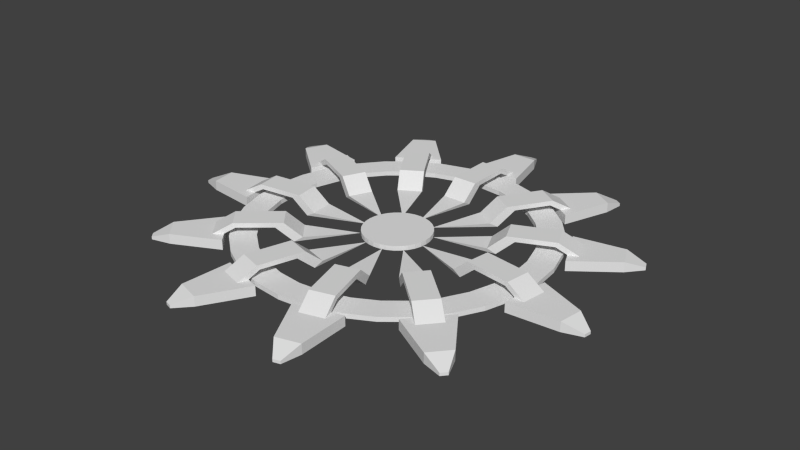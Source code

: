 # Source: Laser_Trigger.blend  (saved by Blender 2.74.0; exported with 4.5.12 LTS)
import bpy
from mathutils import Matrix  # noqa: F401  (used for matrix-valued properties, if any)

bpy.ops.wm.read_factory_settings(use_empty=True)
scene = bpy.context.scene
scene.name = 'Scene'

# ---- collections
col_collection_1 = bpy.data.collections.new('Collection 1'); scene.collection.children.link(col_collection_1)

# ---- materials (node trees are filled in below, after node groups)
mat_material_001 = bpy.data.materials.new('Material.001')
mat_material_001.alpha_threshold = 0.0
mat_material_001.use_transparent_shadow = False
mat_material_001.roughness = 0.5
mat_material = bpy.data.materials.new('Material')
mat_material.alpha_threshold = 0.0
mat_material.use_transparent_shadow = False
mat_material.roughness = 0.5

# ---- material node trees

# ---- world
world_world = bpy.data.worlds.new('World'); scene.world = world_world
world_world.color = (0.05088, 0.05088, 0.05088)
world_world.use_sun_shadow = False
world_world.sun_shadow_jitter_overblur = 0.0
world_world.cycles.sampling_method = 'MANUAL'
world_world.cycles.sample_map_resolution = 256

# ---- meshes
me_circle = bpy.data.meshes.new('Circle')
me_circle.from_pydata([(0.0, 0.56, 0.0), (-0.1093, 0.5492, 0.0), (-0.2143, 0.5174, 0.0), (-0.3111, 0.4656, 0.0), (-0.396, 0.396, 0.0), (-0.4656, 0.3111, 0.0), (-0.5174, 0.2143, 0.0), (-0.5492, 0.1093, 0.0), (-0.56, 4.228e-08, 0.0), (-0.5492, -0.1093, 0.0), (-0.5174, -0.2143, 0.0), (-0.4656, -0.3111, 0.0), (-0.396, -0.396, 0.0), (-0.3111, -0.4656, 0.0), (-0.2143, -0.5174, 0.0), (-0.1093, -0.5492, 0.0), (1.825e-07, -0.56, 0.0), (0.1093, -0.5492, 0.0), (0.2143, -0.5174, 0.0), (0.3111, -0.4656, 0.0), (0.396, -0.396, 0.0), (0.4656, -0.3111, 0.0), (0.5174, -0.2143, 0.0), (0.5492, -0.1093, 0.0), (0.56, 5.407e-07, 0.0), (0.5492, 0.1093, 0.0), (0.5174, 0.2143, 0.0), (0.4656, 0.3111, 0.0), (0.396, 0.396, 0.0), (0.3111, 0.4656, 0.0), (0.2143, 0.5174, 0.0), (0.1092, 0.5492, 0.0), (-1.092e-08, 0.468, 0.0), (-0.09131, 0.459, 0.0), (-0.1791, 0.4324, 0.0), (-0.26, 0.3891, 0.0), (-0.3309, 0.3309, 0.0), (-0.3891, 0.26, 0.0), (-0.4324, 0.1791, 0.0), (-0.459, 0.09131, 0.0), (-0.468, 6.155e-08, 0.0), (-0.459, -0.09131, 0.0), (-0.4324, -0.1791, 0.0), (-0.3891, -0.26, 0.0), (-0.3309, -0.3309, 0.0), (-0.26, -0.3891, 0.0), (-0.1791, -0.4324, 0.0), (-0.09131, -0.459, 0.0), (1.416e-07, -0.468, 0.0), (0.09131, -0.459, 0.0), (0.1791, -0.4324, 0.0), (0.26, -0.3891, 0.0), (0.3309, -0.3309, 0.0), (0.3891, -0.26, 0.0), (0.4324, -0.1791, 0.0), (0.459, -0.09131, 0.0), (0.468, 4.781e-07, 0.0), (0.459, 0.09131, 0.0), (0.4324, 0.1791, 0.0), (0.3891, 0.26, 0.0), (0.3309, 0.3309, 0.0), (0.26, 0.3891, 0.0), (0.1791, 0.4324, 0.0), (0.0913, 0.459, 0.0), (-4.114e-08, 0.1229, 0.0), (-0.02397, 0.1205, 0.0), (-0.04702, 0.1135, 0.0), (-0.06826, 0.1022, 0.0), (-0.08688, 0.08688, 0.0), (-0.1022, 0.06826, 0.0), (-0.1135, 0.04702, 0.0), (-0.1205, 0.02397, 0.0), (-0.1229, 1.5e-07, 0.0), (-0.1205, -0.02397, 0.0), (-0.1135, -0.04702, 0.0), (-0.1022, -0.06826, 0.0), (-0.08688, -0.08688, 0.0), (-0.06826, -0.1022, 0.0), (-0.04702, -0.1135, 0.0), (-0.02397, -0.1205, 0.0), (-1.105e-09, -0.1229, 0.0), (0.02397, -0.1205, 0.0), (0.04702, -0.1135, 0.0), (0.06826, -0.1022, 0.0), (0.08688, -0.08688, 0.0), (0.1022, -0.06826, 0.0), (0.1135, -0.04702, 0.0), (0.1205, -0.02397, 0.0), (0.1229, 2.594e-07, 0.0), (0.1205, 0.02397, 0.0), (0.1135, 0.04702, 0.0), (0.1022, 0.06826, 0.0), (0.08688, 0.08688, 0.0), (0.06826, 0.1022, 0.0), (0.04702, 0.1135, 0.0), (0.02397, 0.1205, 0.0), (-0.1093, 0.5492, 0.0168), (0.0, 0.56, 0.0168), (-0.2143, 0.5174, 0.0168), (-0.3111, 0.4656, 0.0168), (-0.396, 0.396, 0.0168), (-0.4656, 0.3111, 0.0168), (-0.5174, 0.2143, 0.0168), (-0.5492, 0.1093, 0.0168), (-0.56, 4.228e-08, 0.0168), (-0.5492, -0.1093, 0.0168), (-0.5174, -0.2143, 0.0168), (-0.4656, -0.3111, 0.0168), (-0.396, -0.396, 0.0168), (-0.3111, -0.4656, 0.0168), (-0.2143, -0.5174, 0.0168), (-0.1093, -0.5492, 0.0168), (1.825e-07, -0.56, 0.0168), (0.1093, -0.5492, 0.0168), (0.2143, -0.5174, 0.0168), (0.3111, -0.4656, 0.0168), (0.396, -0.396, 0.0168), (0.4656, -0.3111, 0.0168), (0.5174, -0.2143, 0.0168), (0.5492, -0.1093, 0.0168), (0.56, 5.407e-07, 0.0168), (0.5492, 0.1093, 0.0168), (0.5174, 0.2143, 0.0168), (0.4656, 0.3111, 0.0168), (0.396, 0.396, 0.0168), (0.3111, 0.4656, 0.0168), (0.2143, 0.5174, 0.0168), (0.1092, 0.5492, 0.0168), (-0.09131, 0.459, 0.0168), (-1.092e-08, 0.468, 0.0168), (-0.1791, 0.4324, 0.0168), (-0.26, 0.3891, 0.0168), (-0.3309, 0.3309, 0.0168), (-0.3891, 0.26, 0.0168), (-0.4324, 0.1791, 0.0168), (-0.459, 0.09131, 0.0168), (-0.468, 6.155e-08, 0.0168), (-0.459, -0.09131, 0.0168), (-0.4324, -0.1791, 0.0168), (-0.3891, -0.26, 0.0168), (-0.3309, -0.3309, 0.0168), (-0.26, -0.3891, 0.0168), (-0.1791, -0.4324, 0.0168), (-0.09131, -0.459, 0.0168), (1.416e-07, -0.468, 0.0168), (0.09131, -0.459, 0.0168), (0.1791, -0.4324, 0.0168), (0.26, -0.3891, 0.0168), (0.3309, -0.3309, 0.0168), (0.3891, -0.26, 0.0168), (0.4324, -0.1791, 0.0168), (0.459, -0.09131, 0.0168), (0.468, 4.781e-07, 0.0168), (0.459, 0.09131, 0.0168), (0.4324, 0.1791, 0.0168), (0.3891, 0.26, 0.0168), (0.3309, 0.3309, 0.0168), (0.26, 0.3891, 0.0168), (0.1791, 0.4324, 0.0168), (0.0913, 0.459, 0.0168), (-0.02397, 0.1205, 0.0168), (-4.114e-08, 0.1229, 0.0168), (-0.04702, 0.1135, 0.0168), (-0.06826, 0.1022, 0.0168), (-0.08688, 0.08688, 0.0168), (-0.1022, 0.06826, 0.0168), (-0.1135, 0.04702, 0.0168), (-0.1205, 0.02397, 0.0168), (-0.1229, 1.5e-07, 0.0168), (-0.1205, -0.02397, 0.0168), (-0.1135, -0.04702, 0.0168), (-0.1022, -0.06826, 0.0168), (-0.08688, -0.08688, 0.0168), (-0.06826, -0.1022, 0.0168), (-0.04702, -0.1135, 0.0168), (-0.02397, -0.1205, 0.0168), (-1.105e-09, -0.1229, 0.0168), (0.02397, -0.1205, 0.0168), (0.04702, -0.1135, 0.0168), (0.06826, -0.1022, 0.0168), (0.08688, -0.08688, 0.0168), (0.1022, -0.06826, 0.0168), (0.1135, -0.04702, 0.0168), (0.1205, -0.02397, 0.0168), (0.1229, 2.594e-07, 0.0168), (0.1205, 0.02397, 0.0168), (0.1135, 0.04702, 0.0168), (0.1022, 0.06826, 0.0168), (0.08688, 0.08688, 0.0168), (0.06826, 0.1022, 0.0168), (0.04702, 0.1135, 0.0168), (0.02397, 0.1205, 0.0168)], [], [(23, 55, 56, 24), (1, 33, 34, 2), (12, 44, 45, 13), (21, 53, 54, 22), (10, 42, 43, 11), (30, 62, 63, 31), (19, 51, 52, 20), (8, 40, 41, 9), (28, 60, 61, 29), (17, 49, 50, 18), (6, 38, 39, 7), (26, 58, 59, 27), (4, 36, 37, 5), (15, 47, 48, 16), (24, 56, 57, 25), (2, 34, 35, 3), (13, 45, 46, 14), (22, 54, 55, 23), (0, 32, 33, 1), (11, 43, 44, 12), (31, 63, 32, 0), (20, 52, 53, 21), (9, 41, 42, 10), (29, 61, 62, 30), (18, 50, 51, 19), (7, 39, 40, 8), (27, 59, 60, 28), (16, 48, 49, 17), (5, 37, 38, 6), (25, 57, 58, 26), (3, 35, 36, 4), (14, 46, 47, 15), (65, 64, 95, 94, 93, 92, 91, 90, 89, 88, 87, 86, 85, 84, 83, 82, 81, 80, 79, 78, 77, 76, 75, 74, 73, 72, 71, 70, 69, 68, 67, 66), (119, 120, 152, 151), (96, 98, 130, 128), (108, 109, 141, 140), (117, 118, 150, 149), (106, 107, 139, 138), (126, 127, 159, 158), (115, 116, 148, 147), (104, 105, 137, 136), (124, 125, 157, 156), (113, 114, 146, 145), (102, 103, 135, 134), (122, 123, 155, 154), (100, 101, 133, 132), (111, 112, 144, 143), (120, 121, 153, 152), (98, 99, 131, 130), (109, 110, 142, 141), (118, 119, 151, 150), (97, 96, 128, 129), (107, 108, 140, 139), (127, 97, 129, 159), (116, 117, 149, 148), (105, 106, 138, 137), (125, 126, 158, 157), (114, 115, 147, 146), (103, 104, 136, 135), (123, 124, 156, 155), (112, 113, 145, 144), (101, 102, 134, 133), (121, 122, 154, 153), (99, 100, 132, 131), (110, 111, 143, 142), (37, 36, 132, 133), (14, 15, 111, 110), (52, 51, 147, 148), (29, 30, 126, 125), (7, 8, 104, 103), (45, 44, 140, 141), (60, 59, 155, 156), (22, 23, 119, 118), (0, 1, 96, 97), (38, 37, 133, 134), (53, 52, 148, 149), (15, 16, 112, 111), (30, 31, 127, 126), (8, 9, 105, 104), (46, 45, 141, 142), (61, 60, 156, 157), (23, 24, 120, 119), (1, 2, 98, 96), (39, 38, 134, 135), (54, 53, 149, 150), (16, 17, 113, 112), (31, 0, 97, 127), (47, 46, 142, 143), (9, 10, 106, 105), (62, 61, 157, 158), (24, 25, 121, 120), (2, 3, 99, 98), (40, 39, 135, 136), (55, 54, 150, 151), (17, 18, 114, 113), (33, 32, 129, 128), (10, 11, 107, 106), (48, 47, 143, 144), (63, 62, 158, 159), (25, 26, 122, 121), (3, 4, 100, 99), (41, 40, 136, 137), (56, 55, 151, 152), (18, 19, 115, 114), (34, 33, 128, 130), (11, 12, 108, 107), (49, 48, 144, 145), (32, 63, 159, 129), (26, 27, 123, 122), (4, 5, 101, 100), (42, 41, 137, 138), (57, 56, 152, 153), (19, 20, 116, 115), (35, 34, 130, 131), (12, 13, 109, 108), (50, 49, 145, 146), (27, 28, 124, 123), (5, 6, 102, 101), (43, 42, 138, 139), (58, 57, 153, 154), (20, 21, 117, 116), (36, 35, 131, 132), (13, 14, 110, 109), (51, 50, 146, 147), (28, 29, 125, 124), (6, 7, 103, 102), (44, 43, 139, 140), (59, 58, 154, 155), (21, 22, 118, 117), (160, 162, 163, 164, 165, 166, 167, 168, 169, 170, 171, 172, 173, 174, 175, 176, 177, 178, 179, 180, 181, 182, 183, 184, 185, 186, 187, 188, 189, 190, 191, 161), (89, 90, 186, 185), (67, 68, 164, 163), (78, 79, 175, 174), (87, 88, 184, 183), (65, 66, 162, 160), (76, 77, 173, 172), (85, 86, 182, 181), (74, 75, 171, 170), (94, 95, 191, 190), (83, 84, 180, 179), (72, 73, 169, 168), (92, 93, 189, 188), (81, 82, 178, 177), (70, 71, 167, 166), (90, 91, 187, 186), (68, 69, 165, 164), (79, 80, 176, 175), (88, 89, 185, 184), (66, 67, 163, 162), (77, 78, 174, 173), (86, 87, 183, 182), (64, 65, 160, 161), (75, 76, 172, 171), (95, 64, 161, 191), (84, 85, 181, 180), (73, 74, 170, 169), (93, 94, 190, 189), (82, 83, 179, 178), (71, 72, 168, 167), (91, 92, 188, 187), (80, 81, 177, 176), (69, 70, 166, 165)])
_uv = me_circle.uv_layers.new(name='UVMap')
_uv.uv.foreach_set('vector', [0.01576, 0.8229, 0.08052, 0.8109, 0.1064, 0.849, 0.04667, 0.8684, 0.6714, 0.9442, 0.6285, 0.9123, 0.6762, 0.8832, 0.7285, 0.9094, 0.5296, 0.5096, 0.51, 0.5491, 0.4438, 0.5411, 0.4504, 0.5, 0.0, 0.7254, 0.06735, 0.7294, 0.06735, 0.7706, 4.912e-08, 0.7746, 0.6714, 0.5558, 0.6285, 0.5877, 0.5724, 0.5648, 0.6043, 0.5285, 0.4504, 1.0, 0.4438, 0.9589, 0.51, 0.9509, 0.5296, 0.9904, 0.04667, 0.6316, 0.1064, 0.651, 0.08052, 0.6891, 0.01576, 0.6771, 0.7734, 0.6316, 0.7137, 0.651, 0.6762, 0.6168, 0.7285, 0.5906, 0.2904, 0.9904, 0.3101, 0.9509, 0.3763, 0.9589, 0.3697, 1.0, 0.1487, 0.5558, 0.1916, 0.5877, 0.1439, 0.6168, 0.09154, 0.5906, 0.8201, 0.7254, 0.7527, 0.7294, 0.7396, 0.6891, 0.8043, 0.6771, 0.1487, 0.9442, 0.1916, 0.9123, 0.2477, 0.9352, 0.2158, 0.9715, 0.8043, 0.8229, 0.7396, 0.8109, 0.7527, 0.7706, 0.8201, 0.7746, 0.2904, 0.5096, 0.3101, 0.5491, 0.2477, 0.5648, 0.2158, 0.5285, 0.04667, 0.8684, 0.1064, 0.849, 0.1439, 0.8832, 0.09154, 0.9094, 0.7285, 0.9094, 0.6762, 0.8832, 0.7137, 0.849, 0.7734, 0.8684, 0.4504, 0.5, 0.4438, 0.5411, 0.3763, 0.5411, 0.3697, 0.5, 4.912e-08, 0.7746, 0.06735, 0.7706, 0.08052, 0.8109, 0.01576, 0.8229, 0.6043, 0.9715, 0.5724, 0.9352, 0.6285, 0.9123, 0.6714, 0.9442, 0.6043, 0.5285, 0.5724, 0.5648, 0.51, 0.5491, 0.5296, 0.5096, 0.5296, 0.9904, 0.51, 0.9509, 0.5724, 0.9352, 0.6043, 0.9715, 0.01576, 0.6771, 0.08052, 0.6891, 0.06735, 0.7294, 0.0, 0.7254, 0.7285, 0.5906, 0.6762, 0.6168, 0.6285, 0.5877, 0.6714, 0.5558, 0.3697, 1.0, 0.3763, 0.9589, 0.4438, 0.9589, 0.4504, 1.0, 0.09154, 0.5906, 0.1439, 0.6168, 0.1064, 0.651, 0.04667, 0.6316, 0.8043, 0.6771, 0.7396, 0.6891, 0.7137, 0.651, 0.7734, 0.6316, 0.2158, 0.9715, 0.2477, 0.9352, 0.3101, 0.9509, 0.2904, 0.9904, 0.2158, 0.5285, 0.2477, 0.5648, 0.1916, 0.5877, 0.1487, 0.5558, 0.8201, 0.7746, 0.7527, 0.7706, 0.7527, 0.7294, 0.8201, 0.7254, 0.09154, 0.9094, 0.1439, 0.8832, 0.1916, 0.9123, 0.1487, 0.9442, 0.7734, 0.8684, 0.7137, 0.849, 0.7396, 0.8109, 0.8043, 0.8229, 0.3697, 0.5, 0.3763, 0.5411, 0.3101, 0.5491, 0.2904, 0.5096, 0.9527, 0.2132, 0.9363, 0.2173, 0.9189, 0.2194, 0.9012, 0.2194, 0.8838, 0.2173, 0.8674, 0.2132, 0.8527, 0.2072, 0.8402, 0.1995, 0.8303, 0.1905, 0.8235, 0.1805, 0.8201, 0.1699, 0.8201, 0.1591, 0.8235, 0.1485, 0.8303, 0.1386, 0.8402, 0.1296, 0.8527, 0.1219, 0.8674, 0.1159, 0.8838, 0.1118, 0.9012, 0.1097, 0.9189, 0.1097, 0.9363, 0.1118, 0.9527, 0.1159, 0.9674, 0.1219, 0.9799, 0.1296, 0.9898, 0.1386, 0.9965, 0.1485, 1.0, 0.1591, 1.0, 0.1699, 0.9965, 0.1805, 0.9898, 0.1905, 0.9799, 0.1995, 0.9674, 0.2072, 0.6043, 0.4715, 0.5296, 0.4904, 0.51, 0.4509, 0.5724, 0.4352, 4.912e-08, 0.2746, 0.0, 0.2254, 0.06735, 0.2294, 0.06735, 0.2706, 0.6043, 0.02845, 0.6714, 0.05581, 0.6285, 0.08771, 0.5724, 0.06484, 0.7285, 0.4094, 0.6714, 0.4442, 0.6285, 0.4123, 0.6762, 0.3832, 0.4504, 0.0, 0.5296, 0.009607, 0.51, 0.04909, 0.4438, 0.04106, 0.09154, 0.4094, 0.04667, 0.3684, 0.1064, 0.349, 0.1439, 0.3832, 0.8043, 0.3229, 0.7734, 0.3684, 0.7137, 0.349, 0.7396, 0.3109, 0.2904, 0.009607, 0.3697, 1.497e-08, 0.3763, 0.04106, 0.3101, 0.04909, 0.2158, 0.4715, 0.1487, 0.4442, 0.1916, 0.4123, 0.2477, 0.4352, 0.8201, 0.2254, 0.8201, 0.2746, 0.7527, 0.2706, 0.7527, 0.2294, 0.1487, 0.05581, 0.2158, 0.02845, 0.2477, 0.06484, 0.1916, 0.08771, 0.3697, 0.5, 0.2904, 0.4904, 0.3101, 0.4509, 0.3763, 0.4589, 0.04667, 0.1316, 0.09154, 0.09063, 0.1439, 0.1168, 0.1064, 0.151, 0.7734, 0.1316, 0.8043, 0.1771, 0.7396, 0.1891, 0.7137, 0.151, 0.5296, 0.4904, 0.4504, 0.5, 0.4438, 0.4589, 0.51, 0.4509, 0.0, 0.2254, 0.01576, 0.1771, 0.08052, 0.1891, 0.06735, 0.2294, 0.6714, 0.05581, 0.7285, 0.09063, 0.6762, 0.1168, 0.6285, 0.08771, 0.6714, 0.4442, 0.6043, 0.4715, 0.5724, 0.4352, 0.6285, 0.4123, 0.01576, 0.3229, 4.912e-08, 0.2746, 0.06735, 0.2706, 0.08052, 0.3109, 0.5296, 0.009607, 0.6043, 0.02845, 0.5724, 0.06484, 0.51, 0.04909, 0.04667, 0.3684, 0.01576, 0.3229, 0.08052, 0.3109, 0.1064, 0.349, 0.7734, 0.3684, 0.7285, 0.4094, 0.6762, 0.3832, 0.7137, 0.349, 0.3697, 1.497e-08, 0.4504, 0.0, 0.4438, 0.04106, 0.3763, 0.04106, 0.1487, 0.4442, 0.09154, 0.4094, 0.1439, 0.3832, 0.1916, 0.4123, 0.8201, 0.2746, 0.8043, 0.3229, 0.7396, 0.3109, 0.7527, 0.2706, 0.2158, 0.02845, 0.2904, 0.009607, 0.3101, 0.04909, 0.2477, 0.06484, 0.2904, 0.4904, 0.2158, 0.4715, 0.2477, 0.4352, 0.3101, 0.4509, 0.8043, 0.1771, 0.8201, 0.2254, 0.7527, 0.2294, 0.7396, 0.1891, 0.09154, 0.09063, 0.1487, 0.05581, 0.1916, 0.08771, 0.1439, 0.1168, 0.4504, 0.5, 0.3697, 0.5, 0.3763, 0.4589, 0.4438, 0.4589, 0.01576, 0.1771, 0.04667, 0.1316, 0.1064, 0.151, 0.08052, 0.1891, 0.7285, 0.09063, 0.7734, 0.1316, 0.7137, 0.151, 0.6762, 0.1168, 0.8448, 0.4426, 0.8448, 0.4023, 0.8572, 0.4023, 0.8572, 0.4426, 0.8324, 0.2952, 0.8324, 0.2542, 0.8448, 0.2542, 0.8448, 0.2952, 0.9313, 0.2574, 0.9313, 0.2194, 0.9437, 0.2194, 0.9437, 0.2574, 0.8324, 0.2603, 0.8324, 0.3058, 0.8201, 0.3058, 0.8201, 0.2603, 0.8695, 0.4107, 0.8695, 0.4562, 0.8572, 0.4562, 0.8572, 0.4107, 0.9066, 0.4516, 0.9066, 0.4173, 0.919, 0.4173, 0.919, 0.4516, 0.8942, 0.3732, 0.8942, 0.332, 0.9066, 0.332, 0.9066, 0.3732, 0.8819, 0.2194, 0.8819, 0.2603, 0.8695, 0.2603, 0.8695, 0.2194, 0.8324, 0.4034, 0.8324, 0.4517, 0.8201, 0.4517, 0.8201, 0.4034, 0.8448, 0.4807, 0.8448, 0.4426, 0.8572, 0.4426, 0.8572, 0.4807, 0.9313, 0.2978, 0.9313, 0.2574, 0.9437, 0.2574, 0.9437, 0.2978, 0.8324, 0.2542, 0.8324, 0.2194, 0.8448, 0.2194, 0.8448, 0.2542, 0.8324, 0.3058, 0.8324, 0.3541, 0.8201, 0.3541, 0.8201, 0.3058, 0.8695, 0.4562, 0.8695, 0.4972, 0.8572, 0.4972, 0.8572, 0.4562, 0.9313, 0.4135, 0.9313, 0.4516, 0.919, 0.4516, 0.919, 0.4135, 0.8942, 0.4135, 0.8942, 0.3732, 0.9066, 0.3732, 0.9066, 0.4135, 0.8819, 0.2603, 0.8819, 0.3058, 0.8695, 0.3058, 0.8695, 0.2603, 0.8324, 0.4517, 0.8324, 0.4972, 0.8201, 0.4972, 0.8201, 0.4517, 0.8448, 0.5149, 0.8448, 0.4807, 0.8572, 0.4807, 0.8572, 0.5149, 0.9313, 0.3389, 0.9313, 0.2978, 0.9437, 0.2978, 0.9437, 0.3389, 0.8942, 0.2194, 0.8942, 0.2603, 0.8819, 0.2603, 0.8819, 0.2194, 0.8324, 0.3541, 0.8324, 0.4034, 0.8201, 0.4034, 0.8201, 0.3541, 0.9313, 0.3732, 0.9313, 0.4135, 0.919, 0.4135, 0.919, 0.3732, 0.8324, 0.532, 0.8324, 0.4865, 0.8448, 0.4865, 0.8448, 0.532, 0.8942, 0.4516, 0.8942, 0.4135, 0.9066, 0.4135, 0.9066, 0.4516, 0.8819, 0.3058, 0.8819, 0.3541, 0.8695, 0.3541, 0.8695, 0.3058, 0.8324, 0.4972, 0.8324, 0.5381, 0.8201, 0.5381, 0.8201, 0.4972, 0.9066, 0.2574, 0.9066, 0.2194, 0.919, 0.2194, 0.919, 0.2574, 0.9313, 0.3793, 0.9313, 0.3389, 0.9437, 0.3389, 0.9437, 0.3793, 0.8942, 0.2603, 0.8942, 0.3058, 0.8819, 0.3058, 0.8819, 0.2603, 0.8448, 0.2827, 0.8448, 0.2485, 0.8572, 0.2485, 0.8572, 0.2827, 0.8324, 0.4865, 0.8324, 0.4382, 0.8448, 0.4382, 0.8448, 0.4865, 0.9313, 0.332, 0.9313, 0.3732, 0.919, 0.3732, 0.919, 0.332, 0.8942, 0.4858, 0.8942, 0.4516, 0.9066, 0.4516, 0.9066, 0.4858, 0.8819, 0.3541, 0.8819, 0.4034, 0.8695, 0.4034, 0.8695, 0.3541, 0.8695, 0.2194, 0.8695, 0.2649, 0.8572, 0.2649, 0.8572, 0.2194, 0.9066, 0.2978, 0.9066, 0.2574, 0.919, 0.2574, 0.919, 0.2978, 0.9313, 0.4173, 0.9313, 0.3793, 0.9437, 0.3793, 0.9437, 0.4173, 0.8942, 0.3058, 0.8942, 0.3541, 0.8819, 0.3541, 0.8819, 0.3058, 0.8448, 0.3207, 0.8448, 0.2827, 0.8572, 0.2827, 0.8572, 0.3207, 0.8324, 0.4382, 0.8324, 0.389, 0.8448, 0.389, 0.8448, 0.4382, 0.9313, 0.2916, 0.9313, 0.332, 0.919, 0.332, 0.919, 0.2916, 0.8448, 0.2485, 0.8448, 0.2194, 0.8572, 0.2194, 0.8572, 0.2485, 0.8819, 0.4034, 0.8819, 0.4517, 0.8695, 0.4517, 0.8695, 0.4034, 0.8695, 0.2649, 0.8695, 0.3132, 0.8572, 0.3132, 0.8572, 0.2649, 0.9066, 0.3389, 0.9066, 0.2978, 0.919, 0.2978, 0.919, 0.3389, 0.8942, 0.2536, 0.8942, 0.2194, 0.9066, 0.2194, 0.9066, 0.2536, 0.8942, 0.3541, 0.8942, 0.4034, 0.8819, 0.4034, 0.8819, 0.3541, 0.8448, 0.3611, 0.8448, 0.3207, 0.8572, 0.3207, 0.8572, 0.3611, 0.8324, 0.389, 0.8324, 0.3407, 0.8448, 0.3407, 0.8448, 0.389, 0.9313, 0.2536, 0.9313, 0.2916, 0.919, 0.2916, 0.919, 0.2536, 0.8819, 0.4517, 0.8819, 0.4972, 0.8695, 0.4972, 0.8695, 0.4517, 0.8695, 0.3132, 0.8695, 0.3624, 0.8572, 0.3624, 0.8572, 0.3132, 0.9066, 0.3793, 0.9066, 0.3389, 0.919, 0.3389, 0.919, 0.3793, 0.8942, 0.2916, 0.8942, 0.2536, 0.9066, 0.2536, 0.9066, 0.2916, 0.8942, 0.4034, 0.8942, 0.4517, 0.8819, 0.4517, 0.8819, 0.4034, 0.8448, 0.4023, 0.8448, 0.3611, 0.8572, 0.3611, 0.8572, 0.4023, 0.8324, 0.3407, 0.8324, 0.2952, 0.8448, 0.2952, 0.8448, 0.3407, 0.9313, 0.2194, 0.9313, 0.2536, 0.919, 0.2536, 0.919, 0.2194, 0.8324, 0.2194, 0.8324, 0.2603, 0.8201, 0.2603, 0.8201, 0.2194, 0.8695, 0.3624, 0.8695, 0.4107, 0.8572, 0.4107, 0.8572, 0.3624, 0.9066, 0.4173, 0.9066, 0.3793, 0.919, 0.3793, 0.919, 0.4173, 0.8942, 0.332, 0.8942, 0.2916, 0.9066, 0.2916, 0.9066, 0.332, 0.8942, 0.4517, 0.8942, 0.4972, 0.8819, 0.4972, 0.8819, 0.4517, 0.9527, 0.006242, 0.9674, 0.01224, 0.9799, 0.01988, 0.9898, 0.02887, 0.9965, 0.03885, 1.0, 0.04945, 1.0, 0.06025, 0.9965, 0.07085, 0.9898, 0.08083, 0.9799, 0.08981, 0.9674, 0.09745, 0.9527, 0.1035, 0.9363, 0.1076, 0.9189, 0.1097, 0.9012, 0.1097, 0.8838, 0.1076, 0.8674, 0.1035, 0.8527, 0.09745, 0.8402, 0.08981, 0.8303, 0.08083, 0.8235, 0.07085, 0.8201, 0.06025, 0.8201, 0.04945, 0.8235, 0.03885, 0.8303, 0.02887, 0.8402, 0.01988, 0.8527, 0.01224, 0.8674, 0.006242, 0.8838, 0.002108, 0.9012, 0.0, 0.9189, 7.487e-09, 0.9363, 0.002108, 0.8819, 0.5286, 0.8819, 0.5178, 0.8942, 0.5178, 0.8942, 0.5286, 0.8695, 0.5581, 0.8695, 0.5481, 0.8819, 0.5481, 0.8819, 0.5581, 0.8695, 0.5491, 0.8695, 0.5581, 0.8572, 0.5581, 0.8572, 0.5491, 0.8819, 0.5491, 0.8819, 0.5392, 0.8942, 0.5392, 0.8942, 0.5491, 0.9066, 0.5367, 0.9066, 0.5467, 0.8942, 0.5467, 0.8942, 0.5367, 0.8695, 0.5286, 0.8695, 0.5392, 0.8572, 0.5392, 0.8572, 0.5286, 0.919, 0.5102, 0.919, 0.5201, 0.9066, 0.5201, 0.9066, 0.5102, 0.8695, 0.5072, 0.8695, 0.5178, 0.8572, 0.5178, 0.8572, 0.5072, 0.9066, 0.5047, 0.9066, 0.5153, 0.8942, 0.5153, 0.8942, 0.5047, 0.919, 0.4888, 0.919, 0.4996, 0.9066, 0.4996, 0.9066, 0.4888, 0.8695, 0.5062, 0.8695, 0.4972, 0.8819, 0.4972, 0.8819, 0.5062, 0.9066, 0.4858, 0.9066, 0.4948, 0.8942, 0.4948, 0.8942, 0.4858, 0.919, 0.4682, 0.919, 0.4782, 0.9066, 0.4782, 0.9066, 0.4682, 0.8695, 0.5267, 0.8695, 0.5161, 0.8819, 0.5161, 0.8819, 0.5267, 0.8819, 0.5178, 0.8819, 0.5072, 0.8942, 0.5072, 0.8942, 0.5178, 0.8695, 0.5481, 0.8695, 0.5375, 0.8819, 0.5375, 0.8819, 0.5481, 0.919, 0.4516, 0.919, 0.4592, 0.9066, 0.4592, 0.9066, 0.4516, 0.8819, 0.5392, 0.8819, 0.5286, 0.8942, 0.5286, 0.8942, 0.5392, 0.9066, 0.5467, 0.9066, 0.5557, 0.8942, 0.5557, 0.8942, 0.5467, 0.8695, 0.5392, 0.8695, 0.5491, 0.8572, 0.5491, 0.8572, 0.5392, 0.8819, 0.5581, 0.8819, 0.5491, 0.8942, 0.5491, 0.8942, 0.5581, 0.9066, 0.5261, 0.9066, 0.5367, 0.8942, 0.5367, 0.8942, 0.5261, 0.8695, 0.5178, 0.8695, 0.5286, 0.8572, 0.5286, 0.8572, 0.5178, 0.9066, 0.5153, 0.9066, 0.5261, 0.8942, 0.5261, 0.8942, 0.5153, 0.919, 0.4996, 0.919, 0.5102, 0.9066, 0.5102, 0.9066, 0.4996, 0.8695, 0.4972, 0.8695, 0.5072, 0.8572, 0.5072, 0.8572, 0.4972, 0.9066, 0.4948, 0.9066, 0.5047, 0.8942, 0.5047, 0.8942, 0.4948, 0.919, 0.4782, 0.919, 0.4888, 0.9066, 0.4888, 0.9066, 0.4782, 0.8695, 0.5161, 0.8695, 0.5062, 0.8819, 0.5062, 0.8819, 0.5161, 0.8819, 0.5072, 0.8819, 0.4972, 0.8942, 0.4972, 0.8942, 0.5072, 0.919, 0.4592, 0.919, 0.4682, 0.9066, 0.4682, 0.9066, 0.4592, 0.8695, 0.5375, 0.8695, 0.5267, 0.8819, 0.5267, 0.8819, 0.5375])
me_circle.materials.append(mat_material_001)
me_circle.use_remesh_preserve_volume = False
me_circle.use_remesh_preserve_attributes = False
me_circle.use_mirror_vertex_groups = False
me_circle.update()
me_cube = bpy.data.meshes.new('Cube')
me_cube.from_pydata([(-0.04445, 0.5743, -0.01229), (-0.04445, 0.5743, 0.02389), (-0.04445, 0.7552, -0.01229), (-0.04445, 0.7552, 0.02389), (0.04423, 0.5743, -0.01229), (0.04423, 0.5743, 0.02389), (0.04423, 0.7552, -0.01229), (0.04423, 0.7552, 0.02389), (-0.01289, 0.821, -0.001803), (-0.01289, 0.821, -0.01223), (0.01267, 0.821, -0.001803), (0.01267, 0.821, -0.01223), (0.04423, 0.7552, 0.02389), (0.04423, 0.7552, -0.01229), (0.08545, 0.5743, 0.02389), (0.08545, 0.5743, -0.01229), (-0.08937, 0.5743, -0.01229), (-0.08937, 0.5743, 0.02389), (-0.04445, 0.7552, 0.02389), (-0.04445, 0.7552, -0.01229), (-0.04445, 0.6126, 0.02389), (-0.04445, 0.6126, -0.01229), (0.04423, 0.6126, 0.02389), (0.04423, 0.6126, -0.01229), (0.07673, 0.6126, 0.02389), (0.07673, 0.6126, -0.01229), (-0.07987, 0.6126, 0.02389), (-0.07987, 0.6126, -0.01229), (0.04423, 0.5436, 0.06311), (0.04423, 0.5054, 0.06311), (-0.04445, 0.5054, 0.06311), (-0.04445, 0.5436, 0.06311), (0.04423, 0.573, 0.04639), (-0.04445, 0.573, 0.04639), (-0.04445, 0.5348, 0.04639), (0.04423, 0.5348, 0.04639), (0.04423, 0.5054, 0.06311), (-0.04445, 0.5054, 0.06311), (-0.04445, 0.5348, 0.04639), (0.04423, 0.5348, 0.04639), (0.04423, 0.3746, 0.06311), (-0.04445, 0.3746, 0.06311), (-0.04445, 0.404, 0.04639), (0.04423, 0.404, 0.04639), (0.04423, 0.3138, 0.0106), (-0.04445, 0.3138, 0.0106), (-0.04445, 0.3432, -0.006115), (0.04423, 0.3432, -0.006115), (-0.000109, 0.1235, 0.002243), (-0.000109, 0.1235, 0.002243), (-0.000109, 0.1235, 0.002243), (-0.000109, 0.1235, 0.002243)], [], [(21, 0, 16, 27), (6, 2, 9, 11), (23, 6, 13, 25), (5, 1, 0, 4), (21, 2, 6, 23), (22, 7, 3, 20), (8, 10, 11, 9), (7, 6, 11, 10), (3, 7, 10, 8), (2, 3, 8, 9), (24, 14, 15, 25), (5, 4, 15, 14), (22, 5, 14, 24), (6, 7, 12, 13), (26, 18, 19, 27), (3, 2, 19, 18), (20, 3, 18, 26), (0, 1, 17, 16), (1, 20, 26, 17), (17, 26, 27, 16), (7, 22, 24, 12), (12, 24, 25, 13), (32, 33, 31, 28), (0, 21, 23, 4), (4, 23, 25, 15), (2, 21, 27, 19), (29, 28, 31, 30), (33, 34, 30, 31), (34, 35, 39, 38), (35, 32, 28, 29), (5, 22, 32, 35), (1, 5, 35, 34), (20, 1, 34, 33), (22, 20, 33, 32), (38, 39, 43, 42), (35, 29, 36, 39), (30, 34, 38, 37), (29, 30, 37, 36), (42, 43, 47, 46), (39, 36, 40, 43), (37, 38, 42, 41), (36, 37, 41, 40), (46, 47, 51, 50), (43, 40, 44, 47), (41, 42, 46, 45), (40, 41, 45, 44), (50, 51, 48, 49), (47, 44, 48, 51), (45, 46, 50, 49), (44, 45, 49, 48)])
_uv = me_cube.uv_layers.new(name='UVMap')
_uv.uv.foreach_set('vector', [0.4678, 0.08733, 0.4678, 0.0, 0.5379, 0.0, 0.5231, 0.08733, 0.3293, 0.4129, 0.4678, 0.4129, 0.4185, 0.5631, 0.3786, 0.5631, 0.3293, 0.08733, 0.3293, 0.4129, 0.3293, 0.4129, 0.2785, 0.08733, 0.4343, 0.6573, 0.4343, 0.8601, 0.3778, 0.8601, 0.3778, 0.6573, 0.4678, 0.08733, 0.4678, 0.4129, 0.3293, 0.4129, 0.3293, 0.08733, 0.07686, 0.4482, 0.1305, 0.1343, 0.2649, 0.1835, 0.2112, 0.4974, 0.1424, 0.8024, 0.1424, 0.744, 0.1587, 0.744, 0.1587, 0.8024, 0.05644, 0.744, 0.1129, 0.7453, 0.1129, 0.9015, 0.09662, 0.9011, 0.2649, 0.1835, 0.1305, 0.1343, 0.2043, 0.0, 0.243, 0.01418, 0.05644, 0.9005, 0.0, 0.9018, 0.04018, 0.7444, 0.05644, 0.744, 0.3213, 0.652, 0.3213, 0.5631, 0.3778, 0.5636, 0.3778, 0.6525, 0.4343, 0.6573, 0.3778, 0.6573, 0.3778, 0.5631, 0.4343, 0.5631, 0.07686, 0.4482, 0.06246, 0.5324, 0.0, 0.5096, 0.02761, 0.4302, 0.0, 0.0, 0.0, 0.0, 0.0, 0.0, 0.0, 0.0, 0.2649, 0.8958, 0.2649, 0.5637, 0.3213, 0.5631, 0.3213, 0.8952, 0.0, 0.0, 0.0, 0.0, 0.0, 0.0, 0.0, 0.0, 0.2112, 0.4974, 0.2649, 0.1835, 0.2649, 0.1835, 0.2649, 0.5171, 0.3778, 0.8601, 0.4343, 0.8601, 0.4343, 0.9627, 0.3778, 0.9627, 0.1968, 0.5816, 0.2112, 0.4974, 0.2649, 0.5171, 0.2649, 0.6066, 0.2649, 0.9849, 0.2649, 0.8958, 0.3213, 0.8952, 0.3213, 0.9843, 0.1305, 0.1343, 0.07686, 0.4482, 0.02761, 0.4302, 0.1305, 0.1343, 0.3213, 0.9832, 0.3213, 0.652, 0.3778, 0.6525, 0.3778, 0.9838, 0.06093, 0.5414, 0.1953, 0.5906, 0.1835, 0.6598, 0.0491, 0.6106, 0.4678, 0.0, 0.4678, 0.08733, 0.3293, 0.08733, 0.3293, 0.0, 0.3293, 0.0, 0.3293, 0.08733, 0.2785, 0.08733, 0.2649, 0.0, 0.4678, 0.4129, 0.4678, 0.08733, 0.5231, 0.08733, 0.4678, 0.4129, 0.0347, 0.6948, 0.0491, 0.6106, 0.1835, 0.6598, 0.1691, 0.744, 0.1424, 0.8965, 0.1129, 0.8209, 0.1129, 0.744, 0.1424, 0.8196, 0.0, 0.0, 0.0, 0.0, 0.0, 0.0, 0.0, 0.0, 0.5274, 0.64, 0.4979, 0.7157, 0.4979, 0.6388, 0.5274, 0.5631, 0.5274, 0.7436, 0.4979, 0.8192, 0.4979, 0.7157, 0.5274, 0.64, 0.4343, 0.7658, 0.4343, 0.5631, 0.4979, 0.5631, 0.4979, 0.7658, 0.1424, 1.0, 0.1129, 0.9244, 0.1129, 0.8209, 0.1424, 0.8965, 0.07686, 0.4482, 0.2112, 0.4974, 0.1953, 0.5906, 0.06093, 0.5414, 0.6765, 0.9333, 0.5379, 0.9333, 0.5379, 0.6347, 0.6765, 0.6347, 0.0, 0.0, 0.0, 0.0, 0.0, 0.0, 0.0, 0.0, 0.0, 0.0, 0.0, 0.0, 0.0, 0.0, 0.0, 0.0, 0.0, 0.0, 0.0, 0.0, 0.0, 0.0, 0.0, 0.0, 0.6765, 0.6347, 0.5379, 0.6347, 0.5379, 0.5025, 0.6765, 0.5025, 0.8207, 0.0, 0.8572, 0.05529, 0.9075, 0.3439, 0.871, 0.2887, 0.9497, 0.8693, 0.9132, 0.9245, 0.9635, 0.636, 1.0, 0.5808, 0.6765, 7.63e-08, 0.815, 0.0, 0.815, 0.2968, 0.6765, 0.2968, 0.6765, 0.5025, 0.5379, 0.5025, 0.6072, 0.0, 0.6072, 0.0, 0.871, 0.2887, 0.9075, 0.3439, 0.8515, 0.508, 0.815, 0.4527, 1.0, 0.5808, 0.9635, 0.636, 0.9075, 0.4719, 0.944, 0.4167, 0.6765, 0.2968, 0.815, 0.2968, 0.815, 0.42, 0.6765, 0.42, 0.0, 0.0, 0.0, 0.0, 0.0, 0.0, 0.0, 0.0, 0.815, 0.4527, 0.8515, 0.508, 0.9075, 0.9254, 0.9075, 0.9254, 0.944, 0.4167, 0.9075, 0.4719, 1.0, 0.0, 1.0, 0.0, 0.6765, 0.42, 0.815, 0.42, 0.7457, 0.8495, 0.7457, 0.8495])
me_cube.materials.append(mat_material)
me_cube.use_remesh_preserve_volume = False
me_cube.use_remesh_preserve_attributes = False
me_cube.use_mirror_vertex_groups = False
me_cube.update()

# ---- objects
ob_empty = bpy.data.objects.new('Empty', None)
ob_circle = bpy.data.objects.new('Circle', me_circle)
ob_cube = bpy.data.objects.new('Cube', me_cube)

# ---- transforms, parenting, visibility, modifiers, constraints
ob_empty.location = (0.0, 0.0, 0.0)
ob_empty.rotation_euler = (0.0, -0.0, -0.5727)
ob_empty.empty_image_offset = (0.0, 0.0)
ob_empty.hide_viewport = True
ob_empty.lineart.crease_threshold = 0.0
ob_circle.location = (0.0, 0.0, 0.0)
ob_circle.lineart.crease_threshold = 0.0
ob_cube.location = (0.0, 0.0, 0.0)
ob_cube.lineart.crease_threshold = 0.0
_m = ob_cube.modifiers.new('Array', 'ARRAY')
_m.count = 11
_m.constant_offset_displace = (0.0, 0.0, 0.0)
_m.use_relative_offset = False
_m.use_object_offset = True
_m.offset_object = ob_empty

# ---- collection membership
col_collection_1.objects.link(ob_empty)
col_collection_1.objects.link(ob_circle)
col_collection_1.objects.link(ob_cube)

# ---- scene / render settings (as saved in the file)
scene.frame_start = 1; scene.frame_end = 250; scene.frame_set(1)
scene.render.engine = 'BLENDER_EEVEE_NEXT'
scene.render.resolution_percentage = 50
scene.render.dither_intensity = 0.0
scene.cycles.use_denoising = False
scene.cycles.samples = 10
scene.cycles.sampling_pattern = 'TABULATED_SOBOL'
scene.cycles.light_sampling_threshold = 0.0
scene.cycles.use_adaptive_sampling = False
scene.cycles.use_light_tree = False
scene.cycles.blur_glossy = 0.0
scene.cycles.pixel_filter_type = 'GAUSSIAN'
scene.cycles.sample_clamp_indirect = 0.0
scene.view_settings.view_transform = 'Standard'
bpy.context.view_layer.update()

# ---- added for rendering (the .blend has no active camera and no usable light): camera, sun
cam_auto = bpy.data.cameras.new('AutoCamera')
cam_auto.lens = 50.0
cam_auto.sensor_width = 36.0
cam_auto.clip_end = 1000.0
ob_auto_camera = bpy.data.objects.new('AutoCamera', cam_auto)
scene.collection.objects.link(ob_auto_camera)
ob_auto_camera.location = (2.1225, -2.53396, 1.72407)
ob_auto_camera.rotation_euler = (1.09748, -7.21219e-08, 0.694738)
scene.camera = ob_auto_camera
light_auto_sun = bpy.data.lights.new('AutoSun', 'SUN')
light_auto_sun.energy = 3.0
light_auto_sun.angle = 0.0523599
ob_auto_sun = bpy.data.objects.new('AutoSun', light_auto_sun)
scene.collection.objects.link(ob_auto_sun)
ob_auto_sun.rotation_euler = (0.872665, 0.174533, 0.523599)
bpy.context.view_layer.update()
